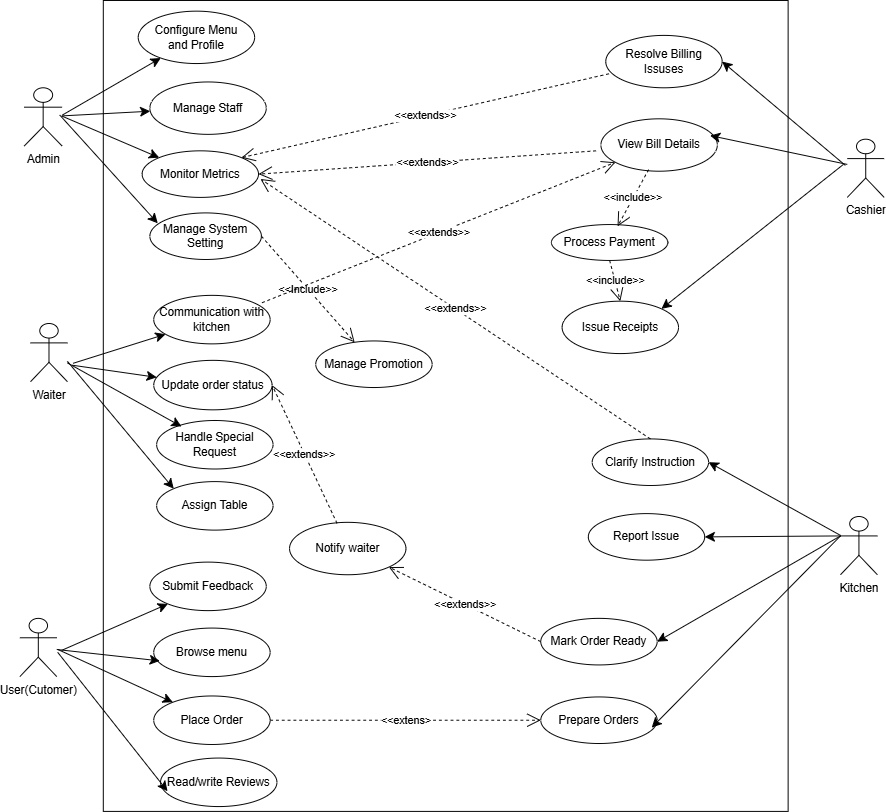

The diagram above was exported from draw.io. Its source (the exported page's mxGraphModel, read from the mxfile embedded in the PNG):
<mxGraphModel dx="1681" dy="980" grid="0" gridSize="10" guides="1" tooltips="1" connect="1" arrows="1" fold="1" page="0" pageScale="1" pageWidth="850" pageHeight="1100" math="0" shadow="0">
  <root>
    <mxCell id="0" />
    <mxCell id="1" parent="0" />
    <mxCell id="COgJCA1aCPlMMlY1eNBv-2" value="&lt;mxGraphModel&gt;&lt;root&gt;&lt;mxCell id=&quot;0&quot;/&gt;&lt;mxCell id=&quot;1&quot; parent=&quot;0&quot;/&gt;&lt;mxCell id=&quot;2&quot; value=&quot;Configure Menu and&amp;amp;nbsp;&amp;lt;span style=&amp;quot;color: rgba(0, 0, 0, 0); font-family: monospace; font-size: 0px; text-align: start; text-wrap-mode: nowrap;&amp;quot;&amp;gt;%3CmxGraphModel%3E%3Croot%3E%3CmxCell%20id%3D%220%22%2F%3E%3CmxCell%20id%3D%221%22%20parent%3D%220%22%2F%3E%3CmxCell%20id%3D%222%22%20value%3D%22Resolve%20Billing%20Issuses%22%20style%3D%22ellipse%3BwhiteSpace%3Dwrap%3Bhtml%3D1%3B%22%20vertex%3D%221%22%20parent%3D%221%22%3E%3CmxGeometry%20x%3D%22122%22%20y%3D%22-32%22%20width%3D%22120%22%20height%3D%2254%22%20as%3D%22geometry%22%2F%3E%3C%2FmxCell%3E%3C%2Froot%3E%3C%2FmxGraphModel%3E" style="rounded=0;whiteSpace=wrap;html=1;" parent="1" vertex="1">
      <mxGeometry x="69" y="-15" width="706" height="836" as="geometry" />
    </mxCell>
    <mxCell id="COgJCA1aCPlMMlY1eNBv-33" value="" style="edgeStyle=none;curved=1;rounded=0;orthogonalLoop=1;jettySize=auto;html=1;fontSize=12;startSize=8;endSize=8;" parent="1" target="COgJCA1aCPlMMlY1eNBv-12" edge="1">
      <mxGeometry relative="1" as="geometry">
        <mxPoint x="37" y="361" as="sourcePoint" />
      </mxGeometry>
    </mxCell>
    <mxCell id="COgJCA1aCPlMMlY1eNBv-34" style="edgeStyle=none;curved=1;rounded=0;orthogonalLoop=1;jettySize=auto;html=1;fontSize=12;startSize=8;endSize=8;" parent="1" target="COgJCA1aCPlMMlY1eNBv-11" edge="1">
      <mxGeometry relative="1" as="geometry">
        <mxPoint x="38" y="359" as="sourcePoint" />
      </mxGeometry>
    </mxCell>
    <mxCell id="COgJCA1aCPlMMlY1eNBv-36" style="edgeStyle=none;curved=1;rounded=0;orthogonalLoop=1;jettySize=auto;html=1;entryX=0;entryY=0;entryDx=0;entryDy=0;fontSize=12;startSize=8;endSize=8;" parent="1" target="COgJCA1aCPlMMlY1eNBv-14" edge="1">
      <mxGeometry relative="1" as="geometry">
        <mxPoint x="32" y="357" as="sourcePoint" />
      </mxGeometry>
    </mxCell>
    <UserObject label="Waiter" tooltip="Admin" id="COgJCA1aCPlMMlY1eNBv-1">
      <mxCell style="shape=umlActor;verticalLabelPosition=bottom;verticalAlign=top;html=1;outlineConnect=0;" parent="1" vertex="1">
        <mxGeometry x="-6" y="318" width="38" height="60" as="geometry" />
      </mxCell>
    </UserObject>
    <mxCell id="COgJCA1aCPlMMlY1eNBv-6" value="Resolve Billing Issuses" style="ellipse;whiteSpace=wrap;html=1;" parent="1" vertex="1">
      <mxGeometry x="587" y="21" width="120" height="54" as="geometry" />
    </mxCell>
    <mxCell id="COgJCA1aCPlMMlY1eNBv-7" value="Configure Menu and&amp;nbsp;&lt;span style=&quot;color: rgba(0, 0, 0, 0); font-family: monospace; font-size: 0px; text-align: start; text-wrap-mode: nowrap;&quot;&gt;%3CmxGraphModel%3E%3Croot%3E%3CmxCell%20id%3D%220%22%2F%3E%3CmxCell%20id%3D%221%22%20parent%3D%220%22%2F%3E%3CmxCell%20id%3D%222%22%20value%3D%22Resolve%20Billing%20Issuses%22%20style%3D%22ellipse%3BwhiteSpace%3Dwrap%3Bhtml%3D1%3B%22%20vertex%3D%221%22%20parent%3D%221%22%3E%3CmxGeometry%20x%3D%22122%22%20y%3D%22-32%22%20width%3D%22120%22%20height%3D%2254%22%20as%3D%22geometry%22%2F%3E%3C%2FmxCell%3E%3C%2Froot%3E%3C%2FmxGraphModel%3E&lt;/span&gt;Profile" style="ellipse;whiteSpace=wrap;html=1;" parent="1" vertex="1">
      <mxGeometry x="105" y="-4" width="120" height="54" as="geometry" />
    </mxCell>
    <mxCell id="COgJCA1aCPlMMlY1eNBv-8" value="Manage Staff" style="ellipse;whiteSpace=wrap;html=1;" parent="1" vertex="1">
      <mxGeometry x="117" y="69" width="120" height="54" as="geometry" />
    </mxCell>
    <mxCell id="COgJCA1aCPlMMlY1eNBv-9" value="Monitor Metrics" style="ellipse;whiteSpace=wrap;html=1;" parent="1" vertex="1">
      <mxGeometry x="109" y="140" width="120" height="48" as="geometry" />
    </mxCell>
    <mxCell id="COgJCA1aCPlMMlY1eNBv-10" value="Manage System Setting" style="ellipse;whiteSpace=wrap;html=1;" parent="1" vertex="1">
      <mxGeometry x="117" y="204" width="115" height="48" as="geometry" />
    </mxCell>
    <mxCell id="COgJCA1aCPlMMlY1eNBv-11" value="Communication with kitchen" style="ellipse;whiteSpace=wrap;html=1;" parent="1" vertex="1">
      <mxGeometry x="121" y="289" width="120" height="50" as="geometry" />
    </mxCell>
    <mxCell id="COgJCA1aCPlMMlY1eNBv-12" value="Update order status" style="ellipse;whiteSpace=wrap;html=1;" parent="1" vertex="1">
      <mxGeometry x="121" y="356" width="122" height="51" as="geometry" />
    </mxCell>
    <mxCell id="COgJCA1aCPlMMlY1eNBv-13" value="Handle Special Request" style="ellipse;whiteSpace=wrap;html=1;" parent="1" vertex="1">
      <mxGeometry x="124" y="418" width="120" height="50" as="geometry" />
    </mxCell>
    <mxCell id="COgJCA1aCPlMMlY1eNBv-14" value="Assign Table" style="ellipse;whiteSpace=wrap;html=1;" parent="1" vertex="1">
      <mxGeometry x="124" y="481" width="120" height="50" as="geometry" />
    </mxCell>
    <mxCell id="COgJCA1aCPlMMlY1eNBv-15" value="Submit Feedback" style="ellipse;whiteSpace=wrap;html=1;" parent="1" vertex="1">
      <mxGeometry x="117" y="564" width="120" height="50" as="geometry" />
    </mxCell>
    <mxCell id="COgJCA1aCPlMMlY1eNBv-16" value="Browse menu" style="ellipse;whiteSpace=wrap;html=1;" parent="1" vertex="1">
      <mxGeometry x="121" y="632" width="120" height="50" as="geometry" />
    </mxCell>
    <mxCell id="COgJCA1aCPlMMlY1eNBv-17" value="Place Order" style="ellipse;whiteSpace=wrap;html=1;" parent="1" vertex="1">
      <mxGeometry x="121" y="702" width="120" height="50" as="geometry" />
    </mxCell>
    <mxCell id="COgJCA1aCPlMMlY1eNBv-18" value="Read/write Reviews" style="ellipse;whiteSpace=wrap;html=1;" parent="1" vertex="1">
      <mxGeometry x="128" y="766" width="120" height="50" as="geometry" />
    </mxCell>
    <mxCell id="COgJCA1aCPlMMlY1eNBv-27" style="edgeStyle=none;curved=1;rounded=0;orthogonalLoop=1;jettySize=auto;html=1;fontSize=12;startSize=8;endSize=8;" parent="1" target="COgJCA1aCPlMMlY1eNBv-7" edge="1">
      <mxGeometry relative="1" as="geometry">
        <mxPoint x="27" y="103" as="sourcePoint" />
      </mxGeometry>
    </mxCell>
    <mxCell id="COgJCA1aCPlMMlY1eNBv-28" value="" style="edgeStyle=none;curved=1;rounded=0;orthogonalLoop=1;jettySize=auto;html=1;fontSize=12;startSize=8;endSize=8;" parent="1" source="COgJCA1aCPlMMlY1eNBv-19" target="COgJCA1aCPlMMlY1eNBv-8" edge="1">
      <mxGeometry relative="1" as="geometry" />
    </mxCell>
    <mxCell id="COgJCA1aCPlMMlY1eNBv-29" style="edgeStyle=none;curved=1;rounded=0;orthogonalLoop=1;jettySize=auto;html=1;fontSize=12;startSize=8;endSize=8;entryX=0;entryY=0;entryDx=0;entryDy=0;" parent="1" target="COgJCA1aCPlMMlY1eNBv-9" edge="1">
      <mxGeometry relative="1" as="geometry">
        <mxPoint x="26" y="104.03598661456935" as="sourcePoint" />
        <mxPoint x="126.38882793375296" y="140.00085882982586" as="targetPoint" />
      </mxGeometry>
    </mxCell>
    <UserObject label="Admin" tooltip="Admin" id="COgJCA1aCPlMMlY1eNBv-19">
      <mxCell style="shape=umlActor;verticalLabelPosition=bottom;verticalAlign=top;html=1;outlineConnect=0;" parent="1" vertex="1">
        <mxGeometry x="-12.5" y="75" width="39" height="60" as="geometry" />
      </mxCell>
    </UserObject>
    <mxCell id="COgJCA1aCPlMMlY1eNBv-30" style="edgeStyle=none;curved=1;rounded=0;orthogonalLoop=1;jettySize=auto;html=1;entryX=0.068;entryY=0.713;entryDx=0;entryDy=0;entryPerimeter=0;fontSize=12;startSize=8;endSize=8;" parent="1" edge="1">
      <mxGeometry relative="1" as="geometry">
        <mxPoint x="24" y="103.00048234709104" as="sourcePoint" />
        <mxPoint x="125.16000000000008" y="214.69399999999993" as="targetPoint" />
      </mxGeometry>
    </mxCell>
    <mxCell id="COgJCA1aCPlMMlY1eNBv-35" style="edgeStyle=none;curved=1;rounded=0;orthogonalLoop=1;jettySize=auto;html=1;entryX=0.013;entryY=0.684;entryDx=0;entryDy=0;entryPerimeter=0;fontSize=12;startSize=8;endSize=8;" parent="1" source="COgJCA1aCPlMMlY1eNBv-1" edge="1">
      <mxGeometry relative="1" as="geometry">
        <mxPoint x="54" y="339.794217877095" as="sourcePoint" />
        <mxPoint x="149.55999999999995" y="424.21000000000004" as="targetPoint" />
      </mxGeometry>
    </mxCell>
    <mxCell id="COgJCA1aCPlMMlY1eNBv-38" style="edgeStyle=none;curved=1;rounded=0;orthogonalLoop=1;jettySize=auto;html=1;fontSize=12;startSize=8;endSize=8;" parent="1" target="COgJCA1aCPlMMlY1eNBv-15" edge="1">
      <mxGeometry relative="1" as="geometry">
        <mxPoint x="26" y="655" as="sourcePoint" />
      </mxGeometry>
    </mxCell>
    <UserObject label="User(Cutomer)" tooltip="Admin" id="COgJCA1aCPlMMlY1eNBv-37">
      <mxCell style="shape=umlActor;verticalLabelPosition=bottom;verticalAlign=top;html=1;outlineConnect=0;" parent="1" vertex="1">
        <mxGeometry x="-17" y="622" width="38" height="60" as="geometry" />
      </mxCell>
    </UserObject>
    <mxCell id="COgJCA1aCPlMMlY1eNBv-39" style="edgeStyle=none;curved=1;rounded=0;orthogonalLoop=1;jettySize=auto;html=1;entryX=0.052;entryY=0.676;entryDx=0;entryDy=0;entryPerimeter=0;fontSize=12;startSize=8;endSize=8;" parent="1" source="COgJCA1aCPlMMlY1eNBv-37" target="COgJCA1aCPlMMlY1eNBv-16" edge="1">
      <mxGeometry relative="1" as="geometry" />
    </mxCell>
    <mxCell id="COgJCA1aCPlMMlY1eNBv-40" style="edgeStyle=none;curved=1;rounded=0;orthogonalLoop=1;jettySize=auto;html=1;fontSize=12;startSize=8;endSize=8;" parent="1" target="COgJCA1aCPlMMlY1eNBv-17" edge="1">
      <mxGeometry relative="1" as="geometry">
        <mxPoint x="22" y="654" as="sourcePoint" />
        <mxPoint x="143" y="755" as="targetPoint" />
      </mxGeometry>
    </mxCell>
    <mxCell id="COgJCA1aCPlMMlY1eNBv-41" style="edgeStyle=none;curved=1;rounded=0;orthogonalLoop=1;jettySize=auto;html=1;entryX=0.06;entryY=0.684;entryDx=0;entryDy=0;entryPerimeter=0;fontSize=12;startSize=8;endSize=8;" parent="1" target="COgJCA1aCPlMMlY1eNBv-18" edge="1">
      <mxGeometry relative="1" as="geometry">
        <mxPoint x="22" y="657" as="sourcePoint" />
      </mxGeometry>
    </mxCell>
    <mxCell id="COgJCA1aCPlMMlY1eNBv-43" value="Manage Promotion" style="ellipse;whiteSpace=wrap;html=1;" parent="1" vertex="1">
      <mxGeometry x="288" y="336" width="120" height="48" as="geometry" />
    </mxCell>
    <mxCell id="COgJCA1aCPlMMlY1eNBv-60" style="edgeStyle=none;curved=1;rounded=0;orthogonalLoop=1;jettySize=auto;html=1;entryX=1;entryY=0.5;entryDx=0;entryDy=0;fontSize=12;startSize=8;endSize=8;" parent="1" source="COgJCA1aCPlMMlY1eNBv-49" target="COgJCA1aCPlMMlY1eNBv-53" edge="1">
      <mxGeometry relative="1" as="geometry" />
    </mxCell>
    <mxCell id="COgJCA1aCPlMMlY1eNBv-61" style="edgeStyle=none;curved=1;rounded=0;orthogonalLoop=1;jettySize=auto;html=1;entryX=1;entryY=0.5;entryDx=0;entryDy=0;fontSize=12;startSize=8;endSize=8;exitX=0;exitY=0.3333333333333333;exitDx=0;exitDy=0;exitPerimeter=0;" parent="1" source="COgJCA1aCPlMMlY1eNBv-49" target="COgJCA1aCPlMMlY1eNBv-54" edge="1">
      <mxGeometry relative="1" as="geometry" />
    </mxCell>
    <mxCell id="COgJCA1aCPlMMlY1eNBv-63" style="edgeStyle=none;curved=1;rounded=0;orthogonalLoop=1;jettySize=auto;html=1;entryX=1;entryY=0.5;entryDx=0;entryDy=0;fontSize=12;startSize=8;endSize=8;exitX=0;exitY=0.3333333333333333;exitDx=0;exitDy=0;exitPerimeter=0;" parent="1" source="COgJCA1aCPlMMlY1eNBv-49" target="COgJCA1aCPlMMlY1eNBv-58" edge="1">
      <mxGeometry relative="1" as="geometry" />
    </mxCell>
    <UserObject label="Kitchen" tooltip="Admin" id="COgJCA1aCPlMMlY1eNBv-49">
      <mxCell style="shape=umlActor;verticalLabelPosition=bottom;verticalAlign=top;html=1;outlineConnect=0;" parent="1" vertex="1">
        <mxGeometry x="829" y="517" width="38" height="60" as="geometry" />
      </mxCell>
    </UserObject>
    <mxCell id="COgJCA1aCPlMMlY1eNBv-53" value="Clarify Instruction" style="ellipse;whiteSpace=wrap;html=1;" parent="1" vertex="1">
      <mxGeometry x="573" y="437" width="120" height="48" as="geometry" />
    </mxCell>
    <mxCell id="COgJCA1aCPlMMlY1eNBv-54" value="Report Issue" style="ellipse;whiteSpace=wrap;html=1;" parent="1" vertex="1">
      <mxGeometry x="569" y="514" width="120" height="48" as="geometry" />
    </mxCell>
    <mxCell id="COgJCA1aCPlMMlY1eNBv-56" value="Prepare Orders" style="ellipse;whiteSpace=wrap;html=1;" parent="1" vertex="1">
      <mxGeometry x="520" y="703" width="120" height="48" as="geometry" />
    </mxCell>
    <mxCell id="COgJCA1aCPlMMlY1eNBv-58" value="Mark Order Ready" style="ellipse;whiteSpace=wrap;html=1;" parent="1" vertex="1">
      <mxGeometry x="520" y="622" width="120" height="48" as="geometry" />
    </mxCell>
    <mxCell id="COgJCA1aCPlMMlY1eNBv-59" value="Notify waiter" style="ellipse;whiteSpace=wrap;html=1;" parent="1" vertex="1">
      <mxGeometry x="261" y="523" width="120" height="54" as="geometry" />
    </mxCell>
    <mxCell id="COgJCA1aCPlMMlY1eNBv-62" style="edgeStyle=none;curved=1;rounded=0;orthogonalLoop=1;jettySize=auto;html=1;entryX=0.953;entryY=0.658;entryDx=0;entryDy=0;entryPerimeter=0;fontSize=12;startSize=8;endSize=8;exitX=0;exitY=0.3333333333333333;exitDx=0;exitDy=0;exitPerimeter=0;" parent="1" source="COgJCA1aCPlMMlY1eNBv-49" target="COgJCA1aCPlMMlY1eNBv-56" edge="1">
      <mxGeometry relative="1" as="geometry" />
    </mxCell>
    <mxCell id="COgJCA1aCPlMMlY1eNBv-73" style="edgeStyle=none;curved=1;rounded=0;orthogonalLoop=1;jettySize=auto;html=1;entryX=1;entryY=0.5;entryDx=0;entryDy=0;fontSize=12;startSize=8;endSize=8;" parent="1" target="COgJCA1aCPlMMlY1eNBv-6" edge="1">
      <mxGeometry relative="1" as="geometry">
        <mxPoint x="834" y="155" as="sourcePoint" />
      </mxGeometry>
    </mxCell>
    <mxCell id="COgJCA1aCPlMMlY1eNBv-78" style="edgeStyle=none;curved=1;rounded=0;orthogonalLoop=1;jettySize=auto;html=1;entryX=1;entryY=0;entryDx=0;entryDy=0;fontSize=12;startSize=8;endSize=8;" parent="1" target="COgJCA1aCPlMMlY1eNBv-76" edge="1">
      <mxGeometry relative="1" as="geometry">
        <mxPoint x="832" y="154" as="sourcePoint" />
      </mxGeometry>
    </mxCell>
    <UserObject label="Cashier" tooltip="Admin" id="COgJCA1aCPlMMlY1eNBv-67">
      <mxCell style="shape=umlActor;verticalLabelPosition=bottom;verticalAlign=top;html=1;outlineConnect=0;" parent="1" vertex="1">
        <mxGeometry x="836" y="128" width="38" height="60" as="geometry" />
      </mxCell>
    </UserObject>
    <mxCell id="COgJCA1aCPlMMlY1eNBv-68" value="View Bill Details" style="ellipse;whiteSpace=wrap;html=1;" parent="1" vertex="1">
      <mxGeometry x="582" y="107" width="120" height="54" as="geometry" />
    </mxCell>
    <mxCell id="COgJCA1aCPlMMlY1eNBv-72" style="edgeStyle=none;curved=1;rounded=0;orthogonalLoop=1;jettySize=auto;html=1;entryX=0.937;entryY=0.319;entryDx=0;entryDy=0;entryPerimeter=0;fontSize=12;startSize=8;endSize=8;" parent="1" source="COgJCA1aCPlMMlY1eNBv-67" target="COgJCA1aCPlMMlY1eNBv-68" edge="1">
      <mxGeometry relative="1" as="geometry" />
    </mxCell>
    <mxCell id="COgJCA1aCPlMMlY1eNBv-74" value="Process Payment" style="ellipse;whiteSpace=wrap;html=1;" parent="1" vertex="1">
      <mxGeometry x="531" y="216" width="120" height="37" as="geometry" />
    </mxCell>
    <mxCell id="COgJCA1aCPlMMlY1eNBv-76" value="Issue Receipts" style="ellipse;whiteSpace=wrap;html=1;" parent="1" vertex="1">
      <mxGeometry x="542" y="295" width="120" height="54" as="geometry" />
    </mxCell>
    <mxCell id="zDFiwgno5Zgl9RSXwBOz-13" value="&amp;lt;&amp;lt;extends&amp;gt;&amp;gt;" style="endArrow=open;endSize=12;dashed=1;html=1;rounded=0;exitX=0.027;exitY=0.733;exitDx=0;exitDy=0;exitPerimeter=0;entryX=1;entryY=0;entryDx=0;entryDy=0;" parent="1" source="COgJCA1aCPlMMlY1eNBv-6" target="COgJCA1aCPlMMlY1eNBv-9" edge="1">
      <mxGeometry width="160" relative="1" as="geometry">
        <mxPoint x="739" y="271" as="sourcePoint" />
        <mxPoint x="899" y="271" as="targetPoint" />
      </mxGeometry>
    </mxCell>
    <mxCell id="zDFiwgno5Zgl9RSXwBOz-14" value="&amp;lt;&amp;lt;extends&amp;gt;&amp;gt;" style="endArrow=open;endSize=12;dashed=1;html=1;rounded=0;entryX=1;entryY=0.5;entryDx=0;entryDy=0;" parent="1" target="COgJCA1aCPlMMlY1eNBv-9" edge="1">
      <mxGeometry width="160" relative="1" as="geometry">
        <mxPoint x="577" y="140" as="sourcePoint" />
        <mxPoint x="515" y="272" as="targetPoint" />
      </mxGeometry>
    </mxCell>
    <mxCell id="zDFiwgno5Zgl9RSXwBOz-15" value="&amp;lt;&amp;lt;include&amp;gt;&amp;gt;" style="endArrow=open;endSize=12;dashed=1;html=1;rounded=0;exitX=0.41;exitY=0.97;exitDx=0;exitDy=0;exitPerimeter=0;entryX=0.568;entryY=0.049;entryDx=0;entryDy=0;entryPerimeter=0;" parent="1" source="COgJCA1aCPlMMlY1eNBv-68" target="COgJCA1aCPlMMlY1eNBv-74" edge="1">
      <mxGeometry width="160" relative="1" as="geometry">
        <mxPoint x="355" y="272" as="sourcePoint" />
        <mxPoint x="515" y="272" as="targetPoint" />
      </mxGeometry>
    </mxCell>
    <mxCell id="zDFiwgno5Zgl9RSXwBOz-17" value="&amp;lt;&amp;lt;include&amp;gt;&amp;gt;" style="endArrow=open;endSize=12;dashed=1;html=1;rounded=0;exitX=0.5;exitY=1;exitDx=0;exitDy=0;entryX=0.5;entryY=0;entryDx=0;entryDy=0;" parent="1" source="COgJCA1aCPlMMlY1eNBv-74" target="COgJCA1aCPlMMlY1eNBv-76" edge="1">
      <mxGeometry width="160" relative="1" as="geometry">
        <mxPoint x="355" y="372" as="sourcePoint" />
        <mxPoint x="515" y="372" as="targetPoint" />
      </mxGeometry>
    </mxCell>
    <mxCell id="zDFiwgno5Zgl9RSXwBOz-18" value="&amp;lt;&amp;lt;extends&amp;gt;&amp;gt;" style="endArrow=open;endSize=12;dashed=1;html=1;rounded=0;exitX=0.5;exitY=0;exitDx=0;exitDy=0;" parent="1" source="COgJCA1aCPlMMlY1eNBv-53" edge="1">
      <mxGeometry width="160" relative="1" as="geometry">
        <mxPoint x="592" y="443" as="sourcePoint" />
        <mxPoint x="231" y="169" as="targetPoint" />
      </mxGeometry>
    </mxCell>
    <mxCell id="zDFiwgno5Zgl9RSXwBOz-20" value="&amp;lt;&amp;lt;extens&amp;gt;" style="endArrow=open;endSize=12;dashed=1;html=1;rounded=0;exitX=1;exitY=0.5;exitDx=0;exitDy=0;entryX=0;entryY=0.5;entryDx=0;entryDy=0;" parent="1" source="COgJCA1aCPlMMlY1eNBv-17" target="COgJCA1aCPlMMlY1eNBv-56" edge="1">
      <mxGeometry width="160" relative="1" as="geometry">
        <mxPoint x="410" y="516" as="sourcePoint" />
        <mxPoint x="570" y="516" as="targetPoint" />
      </mxGeometry>
    </mxCell>
    <mxCell id="zDFiwgno5Zgl9RSXwBOz-21" value="&amp;lt;&amp;lt;Include&amp;gt;&amp;gt;" style="endArrow=open;endSize=12;dashed=1;html=1;rounded=0;exitX=1;exitY=0.5;exitDx=0;exitDy=0;" parent="1" source="COgJCA1aCPlMMlY1eNBv-10" target="COgJCA1aCPlMMlY1eNBv-43" edge="1">
      <mxGeometry width="160" relative="1" as="geometry">
        <mxPoint x="410" y="516" as="sourcePoint" />
        <mxPoint x="570" y="516" as="targetPoint" />
      </mxGeometry>
    </mxCell>
    <mxCell id="zDFiwgno5Zgl9RSXwBOz-23" value="&amp;lt;&amp;lt;extends&amp;gt;&amp;gt;" style="endArrow=open;endSize=12;dashed=1;html=1;rounded=0;exitX=0;exitY=0.5;exitDx=0;exitDy=0;entryX=1;entryY=1;entryDx=0;entryDy=0;" parent="1" source="COgJCA1aCPlMMlY1eNBv-58" target="COgJCA1aCPlMMlY1eNBv-59" edge="1">
      <mxGeometry width="160" relative="1" as="geometry">
        <mxPoint x="410" y="516" as="sourcePoint" />
        <mxPoint x="570" y="516" as="targetPoint" />
      </mxGeometry>
    </mxCell>
    <mxCell id="zDFiwgno5Zgl9RSXwBOz-25" value="&amp;lt;&amp;lt;extends&amp;gt;&amp;gt;" style="endArrow=open;endSize=12;dashed=1;html=1;rounded=0;exitX=0.408;exitY=0.019;exitDx=0;exitDy=0;exitPerimeter=0;entryX=1;entryY=0.5;entryDx=0;entryDy=0;" parent="1" source="COgJCA1aCPlMMlY1eNBv-59" target="COgJCA1aCPlMMlY1eNBv-12" edge="1">
      <mxGeometry width="160" relative="1" as="geometry">
        <mxPoint x="410" y="516" as="sourcePoint" />
        <mxPoint x="570" y="516" as="targetPoint" />
      </mxGeometry>
    </mxCell>
    <mxCell id="a1oP81XcKfNk9DvVhnWV-1" value="&amp;lt;&amp;lt;extends&amp;gt;&amp;gt;" style="endArrow=open;endSize=12;dashed=1;html=1;rounded=0;exitX=0.93;exitY=0.152;exitDx=0;exitDy=0;exitPerimeter=0;" edge="1" parent="1" source="COgJCA1aCPlMMlY1eNBv-11" target="COgJCA1aCPlMMlY1eNBv-68">
      <mxGeometry width="160" relative="1" as="geometry">
        <mxPoint x="339" y="266" as="sourcePoint" />
        <mxPoint x="499" y="266" as="targetPoint" />
      </mxGeometry>
    </mxCell>
  </root>
</mxGraphModel>